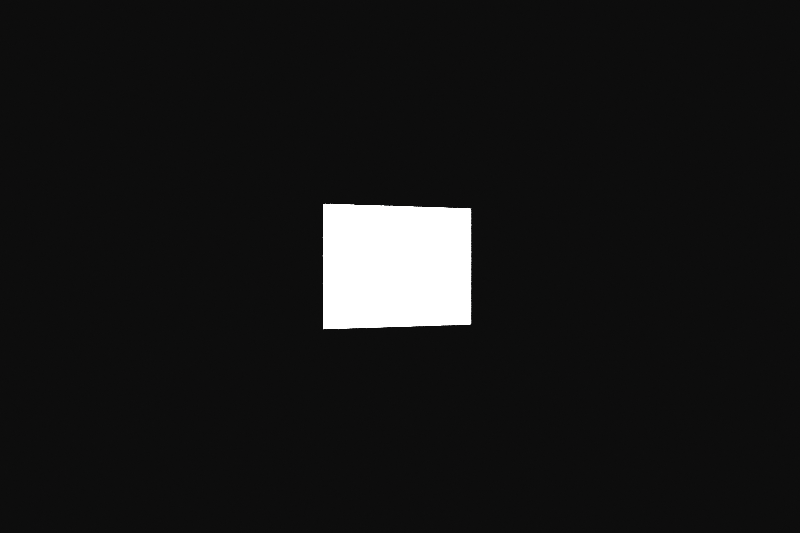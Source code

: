 # Source: upd_basler.blend  (saved by Blender 4.5.88; exported with 4.5.12 LTS)
import bpy
from mathutils import Matrix  # noqa: F401  (used for matrix-valued properties, if any)

bpy.ops.wm.read_factory_settings(use_empty=True)
scene = bpy.context.scene
scene.name = 'Scene'

# ---- collections
col_collection = bpy.data.collections.new('Collection'); scene.collection.children.link(col_collection)

# ---- materials (node trees are filled in below, after node groups)
mat_standard_white_002 = bpy.data.materials.new('Standard_White.002')

# ---- material node trees
mat_standard_white_002.use_nodes = True; mat_standard_white_002.node_tree.nodes.clear()
_N = mat_standard_white_002.node_tree.nodes; _L = mat_standard_white_002.node_tree.links
n0 = _N.new('ShaderNodeBsdfDiffuse'); n0.name = 'Diffuse BSDF'; n0.location = (0, 0)
n0.inputs[0].default_value = (1.0, 1.0, 1.0, 1.0)
n1 = _N.new('ShaderNodeOutputMaterial'); n1.name = 'Material Output'; n1.location = (0, 0)
_L.new(n0.outputs[0], n1.inputs[0])
n1.is_active_output = True

# ---- world
world_world = bpy.data.worlds.new('World'); scene.world = world_world
world_world.use_nodes = True; world_world.node_tree.nodes.clear()
_N = world_world.node_tree.nodes; _L = world_world.node_tree.links
n0 = _N.new('ShaderNodeOutputWorld'); n0.name = 'World Output'; n0.location = (200, 100)
n1 = _N.new('ShaderNodeBackground'); n1.name = 'Background'; n1.location = (-200, 100)
n1.inputs[0].default_value = (0.05088, 0.05088, 0.05088, 1.0)
_L.new(n1.outputs[0], n0.inputs[0])
n0.is_active_output = True
world_world.color = (0.05088, 0.05088, 0.05088)
world_world.sun_shadow_jitter_overblur = 0.0

# ---- cameras
cam_camera_002 = bpy.data.cameras.new('Camera.002')

# ---- lights
light_light_1_002 = bpy.data.lights.new('light_1.002', 'AREA')
light_light_1_002.energy = 1.17
light_light_1_002.shape = 'RECTANGLE'
light_light_1_002.size = 0.0536
light_light_1_002.size_y = 0.0536
light_light_2_002 = bpy.data.lights.new('light_2.002', 'AREA')
light_light_2_002.energy = 1.17
light_light_2_002.shape = 'RECTANGLE'
light_light_2_002.size = 0.0536
light_light_2_002.size_y = 0.0536
light_light_3_002 = bpy.data.lights.new('light_3.002', 'AREA')
light_light_3_002.energy = 1.17
light_light_3_002.shape = 'RECTANGLE'
light_light_3_002.size = 0.0536
light_light_3_002.size_y = 0.0536
light_light_4_002 = bpy.data.lights.new('light_4.002', 'AREA')
light_light_4_002.energy = 1.17
light_light_4_002.shape = 'RECTANGLE'
light_light_4_002.size = 0.0536
light_light_4_002.size_y = 0.0536

# ---- meshes
me_plane_002 = bpy.data.meshes.new('Plane.002')
me_plane_002.from_pydata([(-0.5, -0.5, 0.0), (0.5, -0.5, 0.0), (-0.5, 0.5, 0.0), (0.5, 0.5, 0.0)], [], [(0, 1, 3, 2)])
_uv = me_plane_002.uv_layers.new(name='UVMap')
_uv.uv.foreach_set('vector', [0.0, 0.0, 1.0, 0.0, 1.0, 1.0, 0.0, 1.0])
me_plane_002.materials.append(mat_standard_white_002)
me_plane_002.update()

# ---- objects
ob_plane = bpy.data.objects.new('Plane', me_plane_002)
ob_camera = bpy.data.objects.new('Camera', cam_camera_002)
ob_light_1_002 = bpy.data.objects.new('light_1.002', light_light_1_002)
ob_light_2_002 = bpy.data.objects.new('light_2.002', light_light_2_002)
ob_light_3_002 = bpy.data.objects.new('light_3.002', light_light_3_002)
ob_light_4_002 = bpy.data.objects.new('light_4.002', light_light_4_002)

# ---- transforms, parenting, visibility, modifiers, constraints
ob_plane.location = (0.0, 0.0, 0.0)
ob_plane.rotation_mode = 'QUATERNION'
ob_plane.rotation_quaternion = (0.9659, 0.0, 0.2588, 0.0)
ob_plane.scale = (0.0305, 0.0215, 1.0)
ob_camera.location = (0.0, 0.0, 0.2)
ob_camera.rotation_mode = 'QUATERNION'
ob_camera.rotation_quaternion = (1.0, 0.0, 0.0, 0.0)
ob_light_1_002.location = (-0.03325, 0.0, 0.0435)
ob_light_1_002.rotation_euler = (1.571, -0.0, -1.571)
ob_light_1_002.hide_render = True
ob_light_2_002.location = (0.0, -0.03325, 0.0435)
ob_light_2_002.rotation_euler = (1.571, -0.0, -6.123e-17)
ob_light_2_002.hide_render = True
ob_light_3_002.location = (0.03325, 0.0, 0.0435)
ob_light_3_002.rotation_euler = (1.571, -0.0, 1.571)
ob_light_3_002.hide_render = True
ob_light_4_002.location = (0.0, 0.03325, 0.0435)
ob_light_4_002.rotation_euler = (-1.571, 3.142, -0.0)

# ---- collection membership
col_collection.objects.link(ob_plane)
col_collection.objects.link(ob_camera)
col_collection.objects.link(ob_light_1_002)
col_collection.objects.link(ob_light_2_002)
col_collection.objects.link(ob_light_3_002)
col_collection.objects.link(ob_light_4_002)

# ---- scene / render settings (as saved in the file)
scene.camera = ob_camera
scene.frame_start = 1; scene.frame_end = 250; scene.frame_set(1)
scene.render.engine = 'CYCLES'
scene.render.image_settings.file_format = 'OPEN_EXR'
scene.render.image_settings.color_depth = '32'
scene.render.resolution_x = 2100
scene.render.resolution_y = 1400
scene.render.bake_bias = 0.0
scene.render.bake_samples = 0
scene.cycles.sampling_pattern = 'TABULATED_SOBOL'
scene.cycles.max_bounces = 0
scene.eevee.use_volume_custom_range = False
scene.view_settings.view_transform = 'Raw'
bpy.context.view_layer.update()
